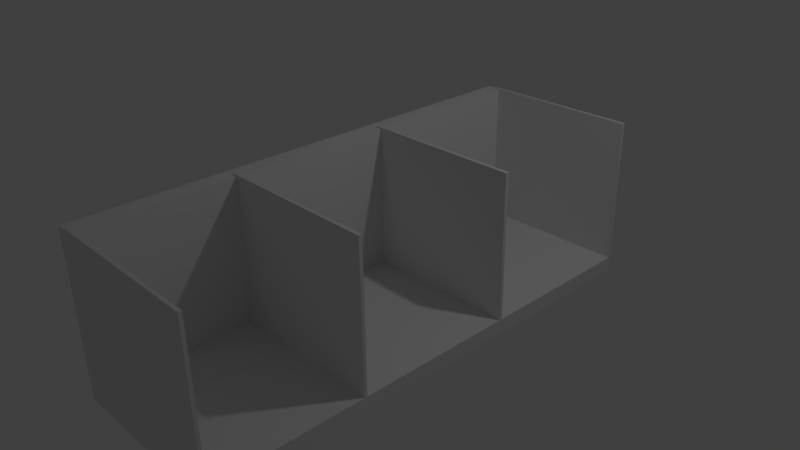 # Source: Hand_Illusion_Box.blend  (saved by Blender 2.77.0; exported with 4.5.12 LTS)
import bpy
from mathutils import Matrix  # noqa: F401  (used for matrix-valued properties, if any)

bpy.ops.wm.read_factory_settings(use_empty=True)
scene = bpy.context.scene
scene.name = 'Scene'

# ---- collections
col_collection_1 = bpy.data.collections.new('Collection 1'); scene.collection.children.link(col_collection_1)

# ---- world
world_world = bpy.data.worlds.new('World'); scene.world = world_world
world_world.color = (0.05088, 0.05088, 0.05088)
world_world.use_sun_shadow = False
world_world.sun_shadow_jitter_overblur = 0.0
world_world.cycles.sampling_method = 'MANUAL'

# ---- cameras
cam_camera = bpy.data.cameras.new('Camera')
cam_camera.clip_end = 100.0
cam_camera.lens = 35.0
cam_camera.sensor_width = 32.0
cam_camera.sensor_height = 18.0
cam_camera.ortho_scale = 7.314
cam_camera.dof.focus_distance = 0.0
cam_camera.dof.aperture_fstop = 128.0

# ---- lights
light_lamp = bpy.data.lights.new('Lamp', 'POINT')
light_lamp.transmission_factor = 0.0
light_lamp.cutoff_distance = 30.0
light_lamp.energy = 100.0
light_lamp.shadow_buffer_clip_start = 1.001
light_lamp.shadow_soft_size = 0.1
light_lamp.shadow_maximum_resolution = 0.006
light_lamp.use_absolute_resolution = True

# ---- meshes
me_cube_005 = bpy.data.meshes.new('Cube.005')
me_cube_005.from_pydata([(20.32, -0.9994, -0.985), (20.32, -0.9994, 1.015), (0.3187, -0.9994, -0.985), (0.3187, -0.9994, 1.015), (20.32, -0.9861, -0.985), (20.32, -0.9861, 1.015), (0.3187, -0.9861, -0.985), (0.3187, -0.9861, 1.015), (20.36, -0.3891, -0.983), (20.36, -0.3891, 1.017), (0.3588, -0.3891, -0.983), (0.3588, -0.3891, 1.017), (20.36, -0.3758, -0.983), (20.36, -0.3758, 1.017), (0.3588, -0.3758, -0.983), (0.3588, -0.3758, 1.017), (20.36, 0.2828, -0.983), (20.36, 0.2828, 1.017), (0.3588, 0.2828, -0.983), (0.3588, 0.2828, 1.017), (20.36, 0.2961, -0.983), (20.36, 0.2961, 1.017), (0.3588, 0.2961, -0.983), (0.3588, 0.2961, 1.017), (20.36, 0.9839, -0.983), (20.36, 0.9839, 1.017), (0.3588, 0.9839, -0.983), (0.3588, 0.9839, 1.017), (20.36, 0.9972, -0.983), (20.36, 0.9972, 1.017), (0.3588, 0.9972, -0.983), (0.3588, 0.9972, 1.017), (0.3797, -0.9967, -0.7852), (20.38, -0.9967, -0.7852), (0.3797, 0.9967, -0.7852), (20.38, 0.9967, -0.7852), (0.3797, -0.9967, -0.9852), (20.38, -0.9967, -0.9852), (0.3797, 0.9967, -0.9852), (20.38, 0.9967, -0.9852), (-1.0, -1.0, -1.0), (-1.0, -1.0, 1.0), (-1.0, 1.0, -1.0), (-1.0, 1.0, 1.0), (1.0, -1.0, -1.0), (1.0, -1.0, 1.0), (1.0, 1.0, -1.0), (1.0, 1.0, 1.0)], [], [(1, 3, 2, 0), (3, 7, 6, 2), (7, 5, 4, 6), (5, 1, 0, 4), (0, 2, 6, 4), (5, 7, 3, 1), (9, 11, 10, 8), (11, 15, 14, 10), (15, 13, 12, 14), (13, 9, 8, 12), (8, 10, 14, 12), (13, 15, 11, 9), (17, 19, 18, 16), (19, 23, 22, 18), (23, 21, 20, 22), (21, 17, 16, 20), (16, 18, 22, 20), (21, 23, 19, 17), (25, 27, 26, 24), (27, 31, 30, 26), (31, 29, 28, 30), (29, 25, 24, 28), (24, 26, 30, 28), (29, 31, 27, 25), (33, 35, 34, 32), (35, 39, 38, 34), (39, 37, 36, 38), (37, 33, 32, 36), (32, 34, 38, 36), (37, 39, 35, 33), (41, 43, 42, 40), (43, 47, 46, 42), (47, 45, 44, 46), (45, 41, 40, 44), (40, 42, 46, 44), (45, 47, 43, 41)])
me_cube_005.use_remesh_preserve_volume = False
me_cube_005.use_remesh_preserve_attributes = False
me_cube_005.use_mirror_vertex_groups = False
me_cube_005.update()
me_cube_003 = bpy.data.meshes.new('Cube.003')
me_cube_003.from_pydata([], [], [])
me_cube_003.use_remesh_preserve_volume = False
me_cube_003.use_remesh_preserve_attributes = False
me_cube_003.use_mirror_vertex_groups = False
me_cube_003.update()

# ---- objects
ob_cube_001 = bpy.data.objects.new('Cube.001', me_cube_005)
ob_cube = bpy.data.objects.new('Cube', me_cube_003)
ob_lamp = bpy.data.objects.new('Lamp', light_lamp)
ob_camera = bpy.data.objects.new('Camera', cam_camera)

# ---- transforms, parenting, visibility, modifiers, constraints
ob_cube_001.location = (0.09067, -0.8506, 0.7538)
ob_cube_001.scale = (0.1, 3.01, 1.0)
ob_cube_001.lineart.crease_threshold = 0.0
ob_cube.location = (0.09067, -0.8506, 0.7538)
ob_cube.scale = (0.1, 3.01, 1.0)
ob_cube.lineart.crease_threshold = 0.0
ob_lamp.location = (4.076, 1.005, 5.904)
ob_lamp.rotation_euler = (0.6503, 0.05522, 1.866)
ob_lamp.lock_rotations_4d = False
ob_lamp.empty_display_type = 'ARROWS'
ob_lamp.color = (0.0, 0.0, 0.0, 0.0)
ob_lamp.lineart.crease_threshold = 0.0
ob_camera.location = (7.481, -6.508, 5.344)
ob_camera.rotation_euler = (1.109, 0.01082, 0.8149)
ob_camera.lock_rotations_4d = False
ob_camera.empty_display_type = 'ARROWS'
ob_camera.color = (0.0, 0.0, 0.0, 0.0)
ob_camera.display_type = 'WIRE'
ob_camera.lineart.crease_threshold = 0.0

# ---- collection membership
col_collection_1.objects.link(ob_cube_001)
col_collection_1.objects.link(ob_cube)
col_collection_1.objects.link(ob_lamp)
col_collection_1.objects.link(ob_camera)

# ---- scene / render settings (as saved in the file)
scene.camera = ob_camera
scene.frame_start = 1; scene.frame_end = 250; scene.frame_set(53)
scene.render.engine = 'BLENDER_EEVEE_NEXT'
scene.render.resolution_percentage = 50
scene.render.dither_intensity = 0.0
scene.cycles.use_denoising = False
scene.cycles.samples = 128
scene.cycles.sampling_pattern = 'TABULATED_SOBOL'
scene.cycles.light_sampling_threshold = 0.0
scene.cycles.use_adaptive_sampling = False
scene.cycles.use_light_tree = False
scene.cycles.blur_glossy = 0.0
scene.cycles.sample_clamp_indirect = 0.0
scene.view_settings.view_transform = 'Standard'
bpy.context.view_layer.update()
